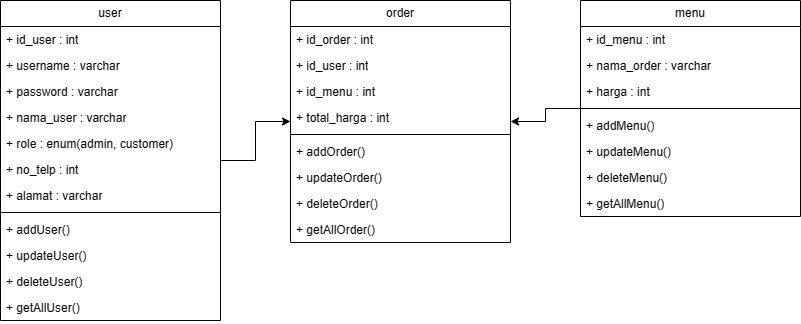

The diagram above was exported from draw.io. Its source (the exported page's mxGraphModel, read from the mxfile embedded in the PNG):
<mxGraphModel dx="1183" dy="694" grid="1" gridSize="10" guides="1" tooltips="1" connect="1" arrows="1" fold="1" page="1" pageScale="1" pageWidth="827" pageHeight="1169" math="0" shadow="0">
  <root>
    <mxCell id="WIyWlLk6GJQsqaUBKTNV-0" />
    <mxCell id="WIyWlLk6GJQsqaUBKTNV-1" parent="WIyWlLk6GJQsqaUBKTNV-0" />
    <mxCell id="_4nO_clvhnXgOg5KEum5-39" style="edgeStyle=orthogonalEdgeStyle;rounded=0;orthogonalLoop=1;jettySize=auto;html=1;" parent="WIyWlLk6GJQsqaUBKTNV-1" source="rdSWUK1GR2znM3mNt0g4-1" target="_4nO_clvhnXgOg5KEum5-28" edge="1">
      <mxGeometry relative="1" as="geometry" />
    </mxCell>
    <mxCell id="rdSWUK1GR2znM3mNt0g4-1" value="user" style="swimlane;fontStyle=0;childLayout=stackLayout;horizontal=1;startSize=26;fillColor=none;horizontalStack=0;resizeParent=1;resizeParentMax=0;resizeLast=0;collapsible=1;marginBottom=0;whiteSpace=wrap;html=1;" parent="WIyWlLk6GJQsqaUBKTNV-1" vertex="1">
      <mxGeometry x="14" y="90" width="220" height="320" as="geometry" />
    </mxCell>
    <mxCell id="rdSWUK1GR2znM3mNt0g4-2" value="+ id_user : int" style="text;strokeColor=none;fillColor=none;align=left;verticalAlign=top;spacingLeft=4;spacingRight=4;overflow=hidden;rotatable=0;points=[[0,0.5],[1,0.5]];portConstraint=eastwest;whiteSpace=wrap;html=1;" parent="rdSWUK1GR2znM3mNt0g4-1" vertex="1">
      <mxGeometry y="26" width="220" height="26" as="geometry" />
    </mxCell>
    <mxCell id="Q1TQ5h81pr7DyuWi4vYM-0" value="+ username : varchar" style="text;strokeColor=none;fillColor=none;align=left;verticalAlign=top;spacingLeft=4;spacingRight=4;overflow=hidden;rotatable=0;points=[[0,0.5],[1,0.5]];portConstraint=eastwest;whiteSpace=wrap;html=1;" vertex="1" parent="rdSWUK1GR2znM3mNt0g4-1">
      <mxGeometry y="52" width="220" height="26" as="geometry" />
    </mxCell>
    <mxCell id="Q1TQ5h81pr7DyuWi4vYM-1" value="+ password : varchar" style="text;strokeColor=none;fillColor=none;align=left;verticalAlign=top;spacingLeft=4;spacingRight=4;overflow=hidden;rotatable=0;points=[[0,0.5],[1,0.5]];portConstraint=eastwest;whiteSpace=wrap;html=1;" vertex="1" parent="rdSWUK1GR2znM3mNt0g4-1">
      <mxGeometry y="78" width="220" height="26" as="geometry" />
    </mxCell>
    <mxCell id="rdSWUK1GR2znM3mNt0g4-3" value="+ nama_user : varchar" style="text;strokeColor=none;fillColor=none;align=left;verticalAlign=top;spacingLeft=4;spacingRight=4;overflow=hidden;rotatable=0;points=[[0,0.5],[1,0.5]];portConstraint=eastwest;whiteSpace=wrap;html=1;" parent="rdSWUK1GR2znM3mNt0g4-1" vertex="1">
      <mxGeometry y="104" width="220" height="26" as="geometry" />
    </mxCell>
    <mxCell id="rdSWUK1GR2znM3mNt0g4-4" value="+ role : enum(admin, customer)" style="text;strokeColor=none;fillColor=none;align=left;verticalAlign=top;spacingLeft=4;spacingRight=4;overflow=hidden;rotatable=0;points=[[0,0.5],[1,0.5]];portConstraint=eastwest;whiteSpace=wrap;html=1;" parent="rdSWUK1GR2znM3mNt0g4-1" vertex="1">
      <mxGeometry y="130" width="220" height="26" as="geometry" />
    </mxCell>
    <mxCell id="_4nO_clvhnXgOg5KEum5-8" value="+ no_telp : int" style="text;strokeColor=none;fillColor=none;align=left;verticalAlign=top;spacingLeft=4;spacingRight=4;overflow=hidden;rotatable=0;points=[[0,0.5],[1,0.5]];portConstraint=eastwest;whiteSpace=wrap;html=1;" parent="rdSWUK1GR2znM3mNt0g4-1" vertex="1">
      <mxGeometry y="156" width="220" height="26" as="geometry" />
    </mxCell>
    <mxCell id="_4nO_clvhnXgOg5KEum5-10" value="+ alamat : varchar" style="text;strokeColor=none;fillColor=none;align=left;verticalAlign=top;spacingLeft=4;spacingRight=4;overflow=hidden;rotatable=0;points=[[0,0.5],[1,0.5]];portConstraint=eastwest;whiteSpace=wrap;html=1;" parent="rdSWUK1GR2znM3mNt0g4-1" vertex="1">
      <mxGeometry y="182" width="220" height="26" as="geometry" />
    </mxCell>
    <mxCell id="_4nO_clvhnXgOg5KEum5-12" value="" style="line;strokeWidth=1;fillColor=none;align=left;verticalAlign=middle;spacingTop=-1;spacingLeft=3;spacingRight=3;rotatable=0;labelPosition=right;points=[];portConstraint=eastwest;strokeColor=inherit;" parent="rdSWUK1GR2znM3mNt0g4-1" vertex="1">
      <mxGeometry y="208" width="220" height="8" as="geometry" />
    </mxCell>
    <mxCell id="_4nO_clvhnXgOg5KEum5-13" value="+ addUser()" style="text;strokeColor=none;fillColor=none;align=left;verticalAlign=top;spacingLeft=4;spacingRight=4;overflow=hidden;rotatable=0;points=[[0,0.5],[1,0.5]];portConstraint=eastwest;whiteSpace=wrap;html=1;" parent="rdSWUK1GR2znM3mNt0g4-1" vertex="1">
      <mxGeometry y="216" width="220" height="26" as="geometry" />
    </mxCell>
    <mxCell id="_4nO_clvhnXgOg5KEum5-15" value="+ updateUser()" style="text;strokeColor=none;fillColor=none;align=left;verticalAlign=top;spacingLeft=4;spacingRight=4;overflow=hidden;rotatable=0;points=[[0,0.5],[1,0.5]];portConstraint=eastwest;whiteSpace=wrap;html=1;" parent="rdSWUK1GR2znM3mNt0g4-1" vertex="1">
      <mxGeometry y="242" width="220" height="26" as="geometry" />
    </mxCell>
    <mxCell id="_4nO_clvhnXgOg5KEum5-16" value="+ deleteUser()" style="text;strokeColor=none;fillColor=none;align=left;verticalAlign=top;spacingLeft=4;spacingRight=4;overflow=hidden;rotatable=0;points=[[0,0.5],[1,0.5]];portConstraint=eastwest;whiteSpace=wrap;html=1;" parent="rdSWUK1GR2znM3mNt0g4-1" vertex="1">
      <mxGeometry y="268" width="220" height="26" as="geometry" />
    </mxCell>
    <mxCell id="_4nO_clvhnXgOg5KEum5-14" value="+ getAllUser()" style="text;strokeColor=none;fillColor=none;align=left;verticalAlign=top;spacingLeft=4;spacingRight=4;overflow=hidden;rotatable=0;points=[[0,0.5],[1,0.5]];portConstraint=eastwest;whiteSpace=wrap;html=1;" parent="rdSWUK1GR2znM3mNt0g4-1" vertex="1">
      <mxGeometry y="294" width="220" height="26" as="geometry" />
    </mxCell>
    <mxCell id="_4nO_clvhnXgOg5KEum5-40" style="edgeStyle=orthogonalEdgeStyle;rounded=0;orthogonalLoop=1;jettySize=auto;html=1;" parent="WIyWlLk6GJQsqaUBKTNV-1" source="_4nO_clvhnXgOg5KEum5-17" target="_4nO_clvhnXgOg5KEum5-28" edge="1">
      <mxGeometry relative="1" as="geometry" />
    </mxCell>
    <mxCell id="_4nO_clvhnXgOg5KEum5-17" value="menu" style="swimlane;fontStyle=0;childLayout=stackLayout;horizontal=1;startSize=26;fillColor=none;horizontalStack=0;resizeParent=1;resizeParentMax=0;resizeLast=0;collapsible=1;marginBottom=0;whiteSpace=wrap;html=1;" parent="WIyWlLk6GJQsqaUBKTNV-1" vertex="1">
      <mxGeometry x="594" y="90" width="220" height="216" as="geometry" />
    </mxCell>
    <mxCell id="_4nO_clvhnXgOg5KEum5-18" value="+ id_menu : int" style="text;strokeColor=none;fillColor=none;align=left;verticalAlign=top;spacingLeft=4;spacingRight=4;overflow=hidden;rotatable=0;points=[[0,0.5],[1,0.5]];portConstraint=eastwest;whiteSpace=wrap;html=1;" parent="_4nO_clvhnXgOg5KEum5-17" vertex="1">
      <mxGeometry y="26" width="220" height="26" as="geometry" />
    </mxCell>
    <mxCell id="_4nO_clvhnXgOg5KEum5-19" value="+ nama_order : varchar" style="text;strokeColor=none;fillColor=none;align=left;verticalAlign=top;spacingLeft=4;spacingRight=4;overflow=hidden;rotatable=0;points=[[0,0.5],[1,0.5]];portConstraint=eastwest;whiteSpace=wrap;html=1;" parent="_4nO_clvhnXgOg5KEum5-17" vertex="1">
      <mxGeometry y="52" width="220" height="26" as="geometry" />
    </mxCell>
    <mxCell id="_4nO_clvhnXgOg5KEum5-22" value="+ harga : int" style="text;strokeColor=none;fillColor=none;align=left;verticalAlign=top;spacingLeft=4;spacingRight=4;overflow=hidden;rotatable=0;points=[[0,0.5],[1,0.5]];portConstraint=eastwest;whiteSpace=wrap;html=1;" parent="_4nO_clvhnXgOg5KEum5-17" vertex="1">
      <mxGeometry y="78" width="220" height="26" as="geometry" />
    </mxCell>
    <mxCell id="_4nO_clvhnXgOg5KEum5-23" value="" style="line;strokeWidth=1;fillColor=none;align=left;verticalAlign=middle;spacingTop=-1;spacingLeft=3;spacingRight=3;rotatable=0;labelPosition=right;points=[];portConstraint=eastwest;strokeColor=inherit;" parent="_4nO_clvhnXgOg5KEum5-17" vertex="1">
      <mxGeometry y="104" width="220" height="8" as="geometry" />
    </mxCell>
    <mxCell id="_4nO_clvhnXgOg5KEum5-24" value="+ addMenu()" style="text;strokeColor=none;fillColor=none;align=left;verticalAlign=top;spacingLeft=4;spacingRight=4;overflow=hidden;rotatable=0;points=[[0,0.5],[1,0.5]];portConstraint=eastwest;whiteSpace=wrap;html=1;" parent="_4nO_clvhnXgOg5KEum5-17" vertex="1">
      <mxGeometry y="112" width="220" height="26" as="geometry" />
    </mxCell>
    <mxCell id="_4nO_clvhnXgOg5KEum5-25" value="+ updateMenu()" style="text;strokeColor=none;fillColor=none;align=left;verticalAlign=top;spacingLeft=4;spacingRight=4;overflow=hidden;rotatable=0;points=[[0,0.5],[1,0.5]];portConstraint=eastwest;whiteSpace=wrap;html=1;" parent="_4nO_clvhnXgOg5KEum5-17" vertex="1">
      <mxGeometry y="138" width="220" height="26" as="geometry" />
    </mxCell>
    <mxCell id="_4nO_clvhnXgOg5KEum5-26" value="+ deleteMenu()" style="text;strokeColor=none;fillColor=none;align=left;verticalAlign=top;spacingLeft=4;spacingRight=4;overflow=hidden;rotatable=0;points=[[0,0.5],[1,0.5]];portConstraint=eastwest;whiteSpace=wrap;html=1;" parent="_4nO_clvhnXgOg5KEum5-17" vertex="1">
      <mxGeometry y="164" width="220" height="26" as="geometry" />
    </mxCell>
    <mxCell id="_4nO_clvhnXgOg5KEum5-27" value="+ getAllMenu()" style="text;strokeColor=none;fillColor=none;align=left;verticalAlign=top;spacingLeft=4;spacingRight=4;overflow=hidden;rotatable=0;points=[[0,0.5],[1,0.5]];portConstraint=eastwest;whiteSpace=wrap;html=1;" parent="_4nO_clvhnXgOg5KEum5-17" vertex="1">
      <mxGeometry y="190" width="220" height="26" as="geometry" />
    </mxCell>
    <mxCell id="_4nO_clvhnXgOg5KEum5-28" value="order" style="swimlane;fontStyle=0;childLayout=stackLayout;horizontal=1;startSize=26;fillColor=none;horizontalStack=0;resizeParent=1;resizeParentMax=0;resizeLast=0;collapsible=1;marginBottom=0;whiteSpace=wrap;html=1;" parent="WIyWlLk6GJQsqaUBKTNV-1" vertex="1">
      <mxGeometry x="304" y="90" width="220" height="242" as="geometry" />
    </mxCell>
    <mxCell id="_4nO_clvhnXgOg5KEum5-29" value="+ id_order : int" style="text;strokeColor=none;fillColor=none;align=left;verticalAlign=top;spacingLeft=4;spacingRight=4;overflow=hidden;rotatable=0;points=[[0,0.5],[1,0.5]];portConstraint=eastwest;whiteSpace=wrap;html=1;" parent="_4nO_clvhnXgOg5KEum5-28" vertex="1">
      <mxGeometry y="26" width="220" height="26" as="geometry" />
    </mxCell>
    <mxCell id="_4nO_clvhnXgOg5KEum5-30" value="+ id_user : int" style="text;strokeColor=none;fillColor=none;align=left;verticalAlign=top;spacingLeft=4;spacingRight=4;overflow=hidden;rotatable=0;points=[[0,0.5],[1,0.5]];portConstraint=eastwest;whiteSpace=wrap;html=1;" parent="_4nO_clvhnXgOg5KEum5-28" vertex="1">
      <mxGeometry y="52" width="220" height="26" as="geometry" />
    </mxCell>
    <mxCell id="_4nO_clvhnXgOg5KEum5-31" value="+ id_menu : int" style="text;strokeColor=none;fillColor=none;align=left;verticalAlign=top;spacingLeft=4;spacingRight=4;overflow=hidden;rotatable=0;points=[[0,0.5],[1,0.5]];portConstraint=eastwest;whiteSpace=wrap;html=1;" parent="_4nO_clvhnXgOg5KEum5-28" vertex="1">
      <mxGeometry y="78" width="220" height="26" as="geometry" />
    </mxCell>
    <mxCell id="_4nO_clvhnXgOg5KEum5-32" value="+ total_harga : int" style="text;strokeColor=none;fillColor=none;align=left;verticalAlign=top;spacingLeft=4;spacingRight=4;overflow=hidden;rotatable=0;points=[[0,0.5],[1,0.5]];portConstraint=eastwest;whiteSpace=wrap;html=1;" parent="_4nO_clvhnXgOg5KEum5-28" vertex="1">
      <mxGeometry y="104" width="220" height="26" as="geometry" />
    </mxCell>
    <mxCell id="_4nO_clvhnXgOg5KEum5-34" value="" style="line;strokeWidth=1;fillColor=none;align=left;verticalAlign=middle;spacingTop=-1;spacingLeft=3;spacingRight=3;rotatable=0;labelPosition=right;points=[];portConstraint=eastwest;strokeColor=inherit;" parent="_4nO_clvhnXgOg5KEum5-28" vertex="1">
      <mxGeometry y="130" width="220" height="8" as="geometry" />
    </mxCell>
    <mxCell id="_4nO_clvhnXgOg5KEum5-35" value="+ addOrder()" style="text;strokeColor=none;fillColor=none;align=left;verticalAlign=top;spacingLeft=4;spacingRight=4;overflow=hidden;rotatable=0;points=[[0,0.5],[1,0.5]];portConstraint=eastwest;whiteSpace=wrap;html=1;" parent="_4nO_clvhnXgOg5KEum5-28" vertex="1">
      <mxGeometry y="138" width="220" height="26" as="geometry" />
    </mxCell>
    <mxCell id="_4nO_clvhnXgOg5KEum5-36" value="+ updateOrder()" style="text;strokeColor=none;fillColor=none;align=left;verticalAlign=top;spacingLeft=4;spacingRight=4;overflow=hidden;rotatable=0;points=[[0,0.5],[1,0.5]];portConstraint=eastwest;whiteSpace=wrap;html=1;" parent="_4nO_clvhnXgOg5KEum5-28" vertex="1">
      <mxGeometry y="164" width="220" height="26" as="geometry" />
    </mxCell>
    <mxCell id="_4nO_clvhnXgOg5KEum5-37" value="+ deleteOrder()" style="text;strokeColor=none;fillColor=none;align=left;verticalAlign=top;spacingLeft=4;spacingRight=4;overflow=hidden;rotatable=0;points=[[0,0.5],[1,0.5]];portConstraint=eastwest;whiteSpace=wrap;html=1;" parent="_4nO_clvhnXgOg5KEum5-28" vertex="1">
      <mxGeometry y="190" width="220" height="26" as="geometry" />
    </mxCell>
    <mxCell id="_4nO_clvhnXgOg5KEum5-38" value="+ getAllOrder()" style="text;strokeColor=none;fillColor=none;align=left;verticalAlign=top;spacingLeft=4;spacingRight=4;overflow=hidden;rotatable=0;points=[[0,0.5],[1,0.5]];portConstraint=eastwest;whiteSpace=wrap;html=1;" parent="_4nO_clvhnXgOg5KEum5-28" vertex="1">
      <mxGeometry y="216" width="220" height="26" as="geometry" />
    </mxCell>
  </root>
</mxGraphModel>